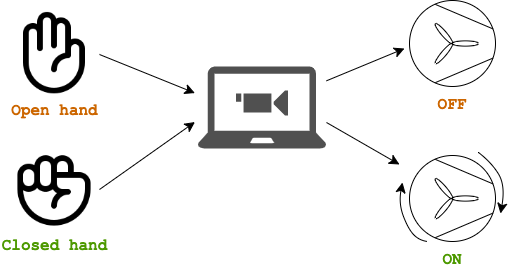

The diagram above was exported from draw.io. Its source (the exported page's mxGraphModel, read from the mxfile embedded in the PNG):
<mxGraphModel dx="2188" dy="1730" grid="0" gridSize="10" guides="1" tooltips="1" connect="1" arrows="1" fold="1" page="0" pageScale="1" pageWidth="827" pageHeight="1169" math="0" shadow="0">
  <root>
    <mxCell id="0" />
    <mxCell id="1" parent="0" />
    <mxCell id="2" value="" style="shape=image;html=1;verticalAlign=top;verticalLabelPosition=bottom;labelBackgroundColor=#ffffff;imageAspect=0;aspect=fixed;image=https://cdn0.iconfinder.com/data/icons/phosphor-fill-vol-3/256/hand-palm-fill-128.png" vertex="1" parent="1">
      <mxGeometry x="-84" y="-25" width="90" height="90" as="geometry" />
    </mxCell>
    <mxCell id="3" value="" style="shape=image;html=1;verticalAlign=top;verticalLabelPosition=bottom;labelBackgroundColor=#ffffff;imageAspect=0;aspect=fixed;image=https://cdn0.iconfinder.com/data/icons/phosphor-fill-vol-3/256/hand-fist-fill-128.png" vertex="1" parent="1">
      <mxGeometry x="-84" y="110" width="90" height="90" as="geometry" />
    </mxCell>
    <mxCell id="4" value="" style="endArrow=classic;html=1;rounded=0;fontSize=12;startSize=8;endSize=8;curved=1;entryX=-0.009;entryY=0.307;entryDx=0;entryDy=0;entryPerimeter=0;exitX=1;exitY=0.5;exitDx=0;exitDy=0;" edge="1" source="2" parent="1">
      <mxGeometry width="50" height="50" relative="1" as="geometry">
        <mxPoint x="-73.5" y="17" as="sourcePoint" />
        <mxPoint x="101.44646000000012" y="58.54650000000015" as="targetPoint" />
      </mxGeometry>
    </mxCell>
    <mxCell id="5" value="" style="endArrow=classic;html=1;rounded=0;fontSize=12;startSize=8;endSize=8;curved=1;entryX=-0.009;entryY=0.598;entryDx=0;entryDy=0;entryPerimeter=0;exitX=1;exitY=0.5;exitDx=0;exitDy=0;" edge="1" source="3" parent="1">
      <mxGeometry width="50" height="50" relative="1" as="geometry">
        <mxPoint x="-63.5" y="27" as="sourcePoint" />
        <mxPoint x="101.44646000000012" y="87.50099999999998" as="targetPoint" />
      </mxGeometry>
    </mxCell>
    <mxCell id="6" value="" style="verticalLabelPosition=bottom;outlineConnect=0;align=center;dashed=0;html=1;verticalAlign=top;shape=mxgraph.pid.misc.fan;" vertex="1" parent="1">
      <mxGeometry x="316" y="-34" width="86" height="86" as="geometry" />
    </mxCell>
    <mxCell id="7" value="" style="verticalLabelPosition=bottom;outlineConnect=0;align=center;dashed=0;html=1;verticalAlign=top;shape=mxgraph.pid.misc.fan;" vertex="1" parent="1">
      <mxGeometry x="316" y="121" width="86" height="86" as="geometry" />
    </mxCell>
    <mxCell id="8" value="" style="curved=1;endArrow=classic;html=1;rounded=0;fontSize=12;startSize=8;endSize=8;" edge="1" parent="1">
      <mxGeometry width="50" height="50" relative="1" as="geometry">
        <mxPoint x="385" y="118" as="sourcePoint" />
        <mxPoint x="407" y="179" as="targetPoint" />
        <Array as="points">
          <mxPoint x="398" y="128" />
          <mxPoint x="412" y="151" />
        </Array>
      </mxGeometry>
    </mxCell>
    <mxCell id="9" value="" style="curved=1;endArrow=classic;html=1;rounded=0;fontSize=12;startSize=8;endSize=8;" edge="1" parent="1">
      <mxGeometry width="50" height="50" relative="1" as="geometry">
        <mxPoint x="334" y="207" as="sourcePoint" />
        <mxPoint x="309" y="148" as="targetPoint" />
        <Array as="points">
          <mxPoint x="326" y="206" />
          <mxPoint x="315" y="195" />
          <mxPoint x="305" y="169" />
        </Array>
      </mxGeometry>
    </mxCell>
    <mxCell id="10" value="OFF" style="text;strokeColor=none;fillColor=none;html=1;align=center;verticalAlign=middle;whiteSpace=wrap;rounded=0;fontSize=16;fontStyle=1;fontColor=#CC6600;fontFamily=Courier New;" vertex="1" parent="1">
      <mxGeometry x="329" y="56" width="60" height="30" as="geometry" />
    </mxCell>
    <mxCell id="11" value="ON" style="text;strokeColor=none;fillColor=none;html=1;align=center;verticalAlign=middle;whiteSpace=wrap;rounded=0;fontSize=16;fontColor=#4D9900;fontStyle=1;fontFamily=Courier New;" vertex="1" parent="1">
      <mxGeometry x="329" y="211" width="60" height="30" as="geometry" />
    </mxCell>
    <mxCell id="12" value="" style="sketch=0;pointerEvents=1;shadow=0;dashed=0;html=1;strokeColor=none;fillColor=#505050;labelPosition=center;verticalLabelPosition=bottom;verticalAlign=top;outlineConnect=0;align=center;shape=mxgraph.office.devices.laptop;" vertex="1" parent="1">
      <mxGeometry x="104" y="32" width="129" height="82" as="geometry" />
    </mxCell>
    <mxCell id="13" value="Open hand" style="text;strokeColor=none;fillColor=none;html=1;align=center;verticalAlign=middle;whiteSpace=wrap;rounded=0;fontSize=16;fontStyle=1;fontColor=#CC6600;fontFamily=Courier New;" vertex="1" parent="1">
      <mxGeometry x="-85.5" y="62" width="93" height="30" as="geometry" />
    </mxCell>
    <mxCell id="14" value="Closed hand" style="text;strokeColor=none;fillColor=none;html=1;align=center;verticalAlign=middle;whiteSpace=wrap;rounded=0;fontSize=16;fontStyle=1;fontColor=#4D9900;fontFamily=Courier New;" vertex="1" parent="1">
      <mxGeometry x="-93.37" y="197" width="108.75" height="30" as="geometry" />
    </mxCell>
    <mxCell id="15" value="" style="endArrow=classic;html=1;rounded=0;fontSize=12;startSize=8;endSize=8;curved=1;" edge="1" source="12" parent="1">
      <mxGeometry width="50" height="50" relative="1" as="geometry">
        <mxPoint x="229" y="45" as="sourcePoint" />
        <mxPoint x="311" y="14" as="targetPoint" />
      </mxGeometry>
    </mxCell>
    <mxCell id="16" value="" style="endArrow=classic;html=1;rounded=0;fontSize=12;startSize=8;endSize=8;curved=1;" edge="1" parent="1">
      <mxGeometry width="50" height="50" relative="1" as="geometry">
        <mxPoint x="233" y="88" as="sourcePoint" />
        <mxPoint x="306" y="130" as="targetPoint" />
      </mxGeometry>
    </mxCell>
    <mxCell id="17" value="" style="sketch=0;pointerEvents=1;shadow=0;dashed=0;html=1;strokeColor=none;fillColor=#505050;labelPosition=center;verticalLabelPosition=bottom;verticalAlign=top;outlineConnect=0;align=center;shape=mxgraph.office.devices.video_camera;" vertex="1" parent="1">
      <mxGeometry x="142.5" y="56" width="52" height="25" as="geometry" />
    </mxCell>
  </root>
</mxGraphModel>